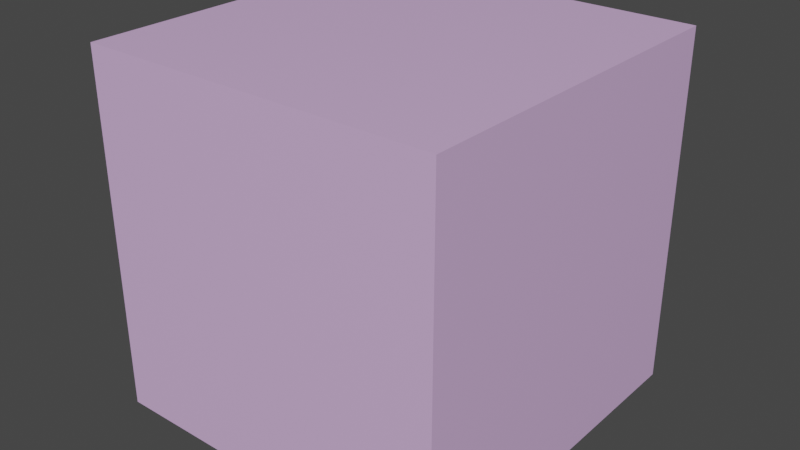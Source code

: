 # Source: box.blend  (saved by Blender 2.90.8; exported with 4.5.12 LTS)
import bpy
from mathutils import Matrix  # noqa: F401  (used for matrix-valued properties, if any)

bpy.ops.wm.read_factory_settings(use_empty=True)
scene = bpy.context.scene
scene.name = 'Scene'

# ---- collections
col_collection = bpy.data.collections.new('Collection'); scene.collection.children.link(col_collection)

# ---- materials (node trees are filled in below, after node groups)
mat_material = bpy.data.materials.new('Material')
mat_material.alpha_threshold = 0.0
mat_material.use_transparent_shadow = False
mat_material.line_color = (0.0, 0.0, 0.0, 1.0)

# ---- material node trees
mat_material.use_nodes = True; mat_material.node_tree.nodes.clear()
_N = mat_material.node_tree.nodes; _L = mat_material.node_tree.links
n0 = _N.new('ShaderNodeOutputMaterial'); n0.name = 'Material Output'; n0.location = (300, 300)
n1 = _N.new('ShaderNodeBsdfPrincipled'); n1.name = 'Principled BSDF'; n1.location = (10, 300)
n1.distribution = 'GGX'
n1.subsurface_method = 'BURLEY'
n1.inputs[0].default_value = (0.7188, 0.4727, 0.8, 1.0)
n1.inputs[2].default_value = 0.4
n1.inputs[3].default_value = 1.45
n1.inputs[27].default_value = (0.0, 0.0, 0.0, 1.0)
n1.inputs[28].default_value = 1.0
_L.new(n1.outputs[0], n0.inputs[0])
n0.is_active_output = True

# ---- world
world_world = bpy.data.worlds.new('World'); scene.world = world_world
world_world.use_nodes = True; world_world.node_tree.nodes.clear()
_N = world_world.node_tree.nodes; _L = world_world.node_tree.links
n0 = _N.new('ShaderNodeOutputWorld'); n0.name = 'World Output'; n0.location = (300, 300)
n1 = _N.new('ShaderNodeBackground'); n1.name = 'Background'; n1.location = (10, 300)
n1.inputs[0].default_value = (0.05088, 0.05088, 0.05088, 1.0)
_L.new(n1.outputs[0], n0.inputs[0])
n0.is_active_output = True
world_world.color = (0.05088, 0.05088, 0.05088)
world_world.use_sun_shadow = False
world_world.sun_shadow_jitter_overblur = 0.0

# ---- meshes
me_cube = bpy.data.meshes.new('Cube')
me_cube.from_pydata([(1.0, 1.0, 1.0), (1.0, 1.0, -1.0), (1.0, -1.0, 1.0), (1.0, -1.0, -1.0), (-1.0, 1.0, 1.0), (-1.0, 1.0, -1.0), (-1.0, -1.0, 1.0), (-1.0, -1.0, -1.0)], [], [(0, 4, 6, 2), (3, 2, 6, 7), (7, 6, 4, 5), (5, 1, 3, 7), (1, 0, 2, 3), (5, 4, 0, 1)])
_uv = me_cube.uv_layers.new(name='UVMap')
_uv.uv.foreach_set('vector', [0.625, 0.5, 0.875, 0.5, 0.875, 0.75, 0.625, 0.75, 0.375, 0.75, 0.625, 0.75, 0.625, 1.0, 0.375, 1.0, 0.375, 0.0, 0.625, 0.0, 0.625, 0.25, 0.375, 0.25, 0.125, 0.5, 0.375, 0.5, 0.375, 0.75, 0.125, 0.75, 0.375, 0.5, 0.625, 0.5, 0.625, 0.75, 0.375, 0.75, 0.375, 0.25, 0.625, 0.25, 0.625, 0.5, 0.375, 0.5])
me_cube.materials.append(mat_material)
me_cube.use_remesh_preserve_volume = False
me_cube.use_remesh_preserve_attributes = False
me_cube.use_mirror_vertex_groups = False
me_cube.update()

# ---- objects
ob_cube = bpy.data.objects.new('Cube', me_cube)

# ---- transforms, parenting, visibility, modifiers, constraints
ob_cube.location = (0.0, 0.0, 0.0)
ob_cube.lock_rotations_4d = False
ob_cube.empty_display_type = 'ARROWS'
ob_cube.lineart.crease_threshold = 0.0

# ---- collection membership
col_collection.objects.link(ob_cube)

# ---- scene / render settings (as saved in the file)
scene.frame_start = 1; scene.frame_end = 250; scene.frame_set(1)
scene.render.engine = 'BLENDER_EEVEE_NEXT'
scene.cycles.use_denoising = False
scene.cycles.samples = 128
scene.cycles.sampling_pattern = 'TABULATED_SOBOL'
scene.cycles.use_adaptive_sampling = False
scene.cycles.use_light_tree = False
scene.view_settings.view_transform = 'Filmic'
bpy.context.view_layer.update()

# ---- added for rendering (the .blend has no active camera and no usable light): camera, sun
cam_auto = bpy.data.cameras.new('AutoCamera')
cam_auto.lens = 50.0
cam_auto.sensor_width = 36.0
cam_auto.clip_end = 1000.0
ob_auto_camera = bpy.data.objects.new('AutoCamera', cam_auto)
scene.collection.objects.link(ob_auto_camera)
ob_auto_camera.location = (3.20507, -3.84609, 2.56406)
ob_auto_camera.rotation_euler = (1.09748, -7.21219e-08, 0.694738)
scene.camera = ob_auto_camera
light_auto_sun = bpy.data.lights.new('AutoSun', 'SUN')
light_auto_sun.energy = 3.0
light_auto_sun.angle = 0.0523599
ob_auto_sun = bpy.data.objects.new('AutoSun', light_auto_sun)
scene.collection.objects.link(ob_auto_sun)
ob_auto_sun.rotation_euler = (0.872665, 0.174533, 0.523599)
bpy.context.view_layer.update()
